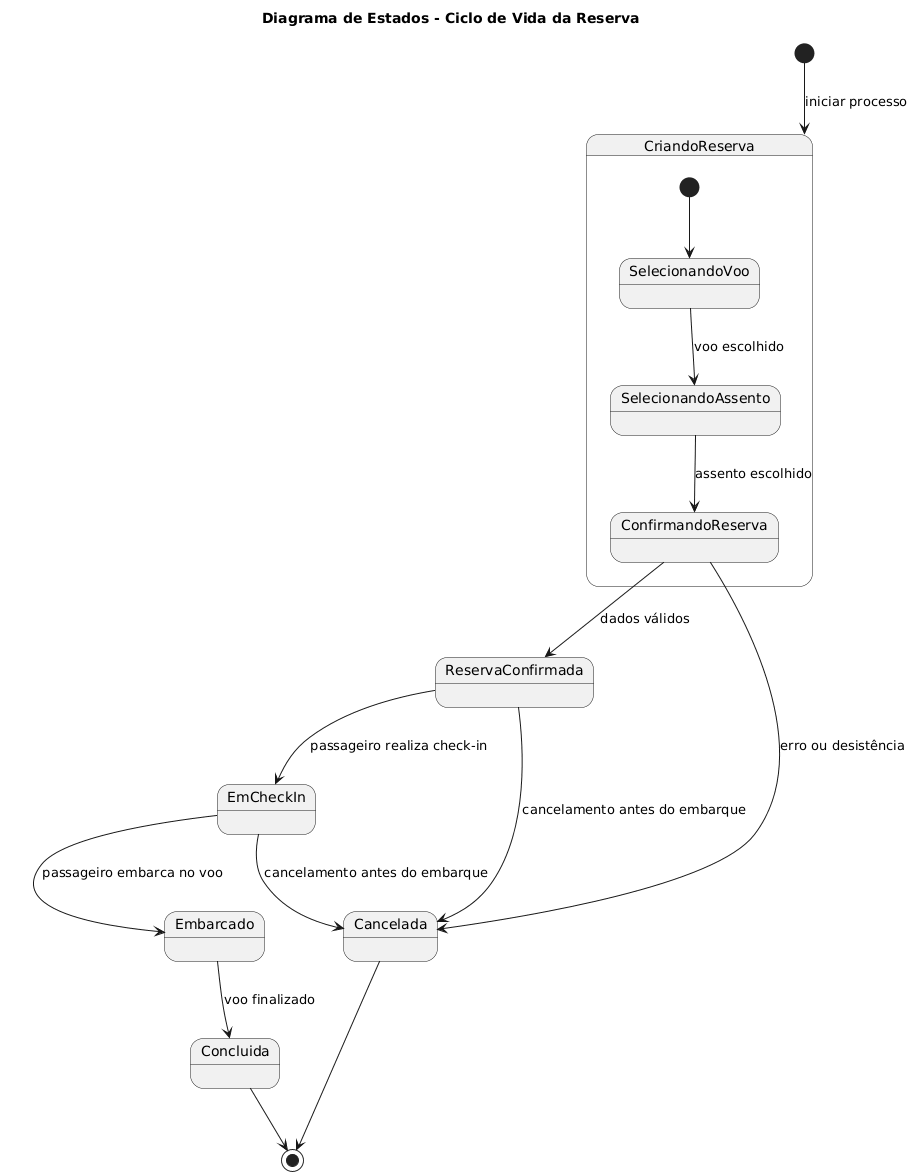

The diagram above was rendered by PlantUML. Its source (embedded in the PNG):
@startuml
title Diagrama de Estados - Ciclo de Vida da Reserva

[*] --> CriandoReserva : iniciar processo

state CriandoReserva {
    [*] --> SelecionandoVoo
    SelecionandoVoo --> SelecionandoAssento : voo escolhido
    SelecionandoAssento --> ConfirmandoReserva : assento escolhido
}

ConfirmandoReserva --> ReservaConfirmada : dados válidos
ConfirmandoReserva --> Cancelada : erro ou desistência

ReservaConfirmada --> EmCheckIn : passageiro realiza check-in
EmCheckIn --> Embarcado : passageiro embarca no voo
Embarcado --> Concluida : voo finalizado

ReservaConfirmada --> Cancelada : cancelamento antes do embarque
EmCheckIn --> Cancelada : cancelamento antes do embarque

Cancelada --> [*]
Concluida --> [*]
@enduml